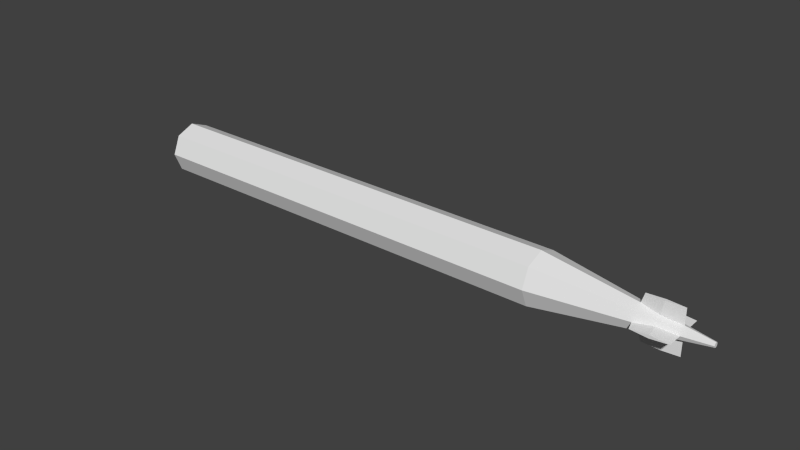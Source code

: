 # Source: type91_l.blend  (saved by Blender 2.69.0; exported with 4.5.12 LTS)
import bpy
from mathutils import Matrix  # noqa: F401  (used for matrix-valued properties, if any)

bpy.ops.wm.read_factory_settings(use_empty=True)
scene = bpy.context.scene
scene.name = 'Scene'

# ---- collections
col_collection_1 = bpy.data.collections.new('Collection 1'); scene.collection.children.link(col_collection_1)

# ---- materials (node trees are filled in below, after node groups)
mat_material_texture = bpy.data.materials.new('Material Texture')
mat_material_texture.alpha_threshold = 0.0
mat_material_texture.use_transparent_shadow = False
mat_material_texture.roughness = 0.5
mat_material_texture.line_color = (0.0, 0.0, 0.0, 1.0)

# ---- material node trees

# ---- world
world_world = bpy.data.worlds.new('World'); scene.world = world_world
world_world.color = (0.05088, 0.05088, 0.05088)
world_world.use_sun_shadow = False
world_world.sun_shadow_jitter_overblur = 0.0
world_world.cycles.sampling_method = 'MANUAL'
world_world.cycles.sample_map_resolution = 256

# ---- meshes
me_cylinder = bpy.data.meshes.new('Cylinder')
me_cylinder.from_pydata([(-0.01329, 0.19, -2.257), (7.357e-07, 0.19, -2.109), (8.299e-07, 0.19, -2.409), (0.01329, 0.19, -2.257), (6.825e-07, -0.19, -2.409), (-0.01329, -0.19, -2.257), (5.883e-07, -0.19, -2.109), (0.01329, -0.19, -2.257), (-0.01594, 6.689e-07, -2.228), (0.01594, 6.565e-07, -2.228), (0.19, 0.01329, -2.257), (0.19, 2.24e-07, -2.109), (0.19, 2.643e-07, -2.409), (0.19, -0.01329, -2.257), (-0.19, 3.83e-07, -2.409), (-0.19, 0.01329, -2.257), (-0.19, 3.427e-07, -2.109), (-0.19, -0.01329, -2.257), (1.596e-06, 3.238e-07, -2.41), (1.457e-06, 0.01594, -2.228), (1.312e-06, 2.754e-07, -2.05), (1.447e-06, -0.01594, -2.228), (0.0, -7.947e-09, 2.635), (-0.1591, 0.1591, 2.41), (-0.225, -2.178e-07, 2.41), (-0.1591, -0.1591, 2.41), (2.804e-07, -0.225, 2.41), (0.1591, -0.1591, 2.41), (0.225, -2.303e-07, 2.41), (0.1591, 0.1591, 2.41), (-5.264e-08, 0.225, -1.29), (0.1591, 0.1591, -1.29), (0.225, 1.538e-08, -1.29), (0.1591, -0.1591, -1.29), (-7.231e-08, -0.225, -1.29), (-0.1591, -0.1591, -1.29), (-0.225, 2.79e-08, -1.29), (-0.1591, 0.1591, -1.29), (3.001e-07, 0.225, 2.41), (-3.198e-07, 0.02077, -2.635), (0.01468, 0.01468, -2.635), (0.02076, 2.092e-07, -2.635), (0.01468, -0.01468, -2.635), (-3.217e-07, -0.02076, -2.635), (-0.01468, -0.01468, -2.635), (-0.02077, 2.103e-07, -2.635), (-0.01468, 0.01468, -2.635), (0.1591, 0.1591, 1.472), (0.225, -1.68e-07, 1.472), (0.1591, -0.1591, 1.472), (1.909e-07, -0.225, 1.472), (-0.1591, -0.1591, 1.472), (-0.225, -1.555e-07, 1.472), (-0.1591, 0.1591, 1.472), (2.106e-07, 0.225, 1.472)], [], [(2, 0, 1, 3), (4, 7, 6, 5), (12, 10, 11, 13), (14, 17, 16, 15), (18, 8, 0), (18, 0, 2), (0, 20, 1), (8, 20, 0), (3, 18, 2), (20, 3, 1), (9, 18, 3), (20, 9, 3), (9, 7, 18), (7, 4, 18), (20, 6, 7), (20, 7, 9), (8, 5, 20), (5, 6, 20), (18, 5, 8), (18, 4, 5), (18, 19, 10), (18, 10, 12), (10, 20, 11), (19, 20, 10), (13, 18, 12), (20, 13, 11), (21, 18, 13), (20, 21, 13), (21, 17, 18), (17, 14, 18), (20, 16, 17), (20, 17, 21), (19, 15, 20), (15, 16, 20), (18, 15, 19), (18, 14, 15), (29, 22, 28), (28, 22, 27), (27, 22, 26), (26, 22, 25), (25, 22, 24), (24, 22, 23), (53, 23, 38, 54), (49, 27, 26, 50), (48, 28, 27, 49), (51, 25, 24, 52), (47, 29, 28, 48), (23, 22, 38), (54, 38, 29, 47), (38, 22, 29), (37, 53, 54, 30), (36, 52, 53, 37), (35, 51, 52, 36), (34, 50, 51, 35), (33, 49, 50, 34), (32, 48, 49, 33), (31, 47, 48, 32), (30, 54, 47, 31), (52, 24, 23, 53), (50, 26, 25, 51), (31, 32, 41, 40), (36, 37, 46, 45), (34, 35, 44, 43), (32, 33, 42, 41), (30, 31, 40, 39), (37, 30, 39, 46), (35, 36, 45, 44), (33, 34, 43, 42), (39, 40, 41, 42, 43, 44, 45, 46)])
_uv = me_cylinder.uv_layers.new(name='UVMap')
_uv.uv.foreach_set('vector', [0.6472, 0.02301, 0.6472, 0.05338, 0.6472, 0.0831, 0.6472, 0.05338, 0.3428, 0.02301, 0.3428, 0.05338, 0.3428, 0.0831, 0.3428, 0.05338, 0.6472, 0.02301, 0.6472, 0.05338, 0.6472, 0.0831, 0.6472, 0.05338, 0.3428, 0.02301, 0.3428, 0.05338, 0.3428, 0.0831, 0.3428, 0.05338, 0.495, 0.02278, 0.495, 0.05921, 0.6472, 0.05338, 0.495, 0.02278, 0.6472, 0.05338, 0.6472, 0.02301, 0.6472, 0.05338, 0.495, 0.09488, 0.6472, 0.0831, 0.495, 0.05921, 0.495, 0.09488, 0.6472, 0.05338, 0.6472, 0.05338, 0.495, 0.02278, 0.6472, 0.02301, 0.495, 0.09488, 0.6472, 0.05338, 0.6472, 0.0831, 0.495, 0.05921, 0.495, 0.02278, 0.6472, 0.05338, 0.495, 0.09488, 0.495, 0.05921, 0.6472, 0.05338, 0.495, 0.05921, 0.3428, 0.05338, 0.495, 0.02278, 0.3428, 0.05338, 0.3428, 0.02301, 0.495, 0.02278, 0.495, 0.09488, 0.3428, 0.0831, 0.3428, 0.05338, 0.495, 0.09488, 0.3428, 0.05338, 0.495, 0.05921, 0.495, 0.05921, 0.3428, 0.05338, 0.495, 0.09488, 0.3428, 0.05338, 0.3428, 0.0831, 0.495, 0.09488, 0.495, 0.02278, 0.3428, 0.05338, 0.495, 0.05921, 0.495, 0.02278, 0.3428, 0.02301, 0.3428, 0.05338, 0.495, 0.02278, 0.495, 0.05921, 0.6472, 0.05338, 0.495, 0.02278, 0.6472, 0.05338, 0.6472, 0.02301, 0.6472, 0.05338, 0.495, 0.09488, 0.6472, 0.0831, 0.495, 0.05921, 0.495, 0.09488, 0.6472, 0.05338, 0.6472, 0.05338, 0.495, 0.02278, 0.6472, 0.02301, 0.495, 0.09488, 0.6472, 0.05338, 0.6472, 0.0831, 0.495, 0.05921, 0.495, 0.02278, 0.6472, 0.05338, 0.495, 0.09488, 0.495, 0.05921, 0.6472, 0.05338, 0.495, 0.05921, 0.3428, 0.05338, 0.495, 0.02278, 0.3428, 0.05338, 0.3428, 0.02301, 0.495, 0.02278, 0.495, 0.09488, 0.3428, 0.0831, 0.3428, 0.05338, 0.495, 0.09488, 0.3428, 0.05338, 0.495, 0.05921, 0.495, 0.05921, 0.3428, 0.05338, 0.495, 0.09488, 0.3428, 0.05338, 0.3428, 0.0831, 0.495, 0.09488, 0.495, 0.02278, 0.3428, 0.05338, 0.495, 0.05921, 0.495, 0.02278, 0.3428, 0.02301, 0.3428, 0.05338, 0.5981, 0.9418, 0.5, 0.9765, 0.5, 0.9418, 0.5, 0.9418, 0.5, 0.9765, 0.4019, 0.9418, 0.4019, 0.9418, 0.5, 0.9765, 0.3613, 0.9418, 0.3613, 0.9418, 0.5, 0.9765, 0.4019, 0.9418, 0.4019, 0.9418, 0.5, 0.9765, 0.5, 0.9418, 0.5, 0.9418, 0.5, 0.9765, 0.5981, 0.9418, 0.5981, 0.7972, 0.5981, 0.9418, 0.6387, 0.9418, 0.6387, 0.7972, 0.4019, 0.7972, 0.4019, 0.9418, 0.3613, 0.9418, 0.3613, 0.7972, 0.5, 0.7972, 0.5, 0.9418, 0.4019, 0.9418, 0.4019, 0.7972, 0.4019, 0.7972, 0.4019, 0.9418, 0.5, 0.9418, 0.5, 0.7972, 0.5981, 0.7972, 0.5981, 0.9418, 0.5, 0.9418, 0.5, 0.7972, 0.5981, 0.9418, 0.5, 0.9765, 0.6387, 0.9418, 0.6387, 0.7972, 0.6387, 0.9418, 0.5981, 0.9418, 0.5981, 0.7972, 0.6387, 0.9418, 0.5, 0.9765, 0.5981, 0.9418, 0.5981, 0.3389, 0.5981, 0.7644, 0.6387, 0.7644, 0.6387, 0.3389, 0.5, 0.3389, 0.5, 0.7644, 0.5981, 0.7644, 0.5981, 0.3389, 0.4019, 0.3389, 0.4019, 0.7644, 0.5, 0.7644, 0.5, 0.3389, 0.3613, 0.3389, 0.3613, 0.7644, 0.4019, 0.7644, 0.4019, 0.3389, 0.4019, 0.3389, 0.4019, 0.7644, 0.3613, 0.7644, 0.3613, 0.3389, 0.5, 0.3389, 0.5, 0.7644, 0.4019, 0.7644, 0.4019, 0.3389, 0.5981, 0.3389, 0.5981, 0.7644, 0.5, 0.7644, 0.5, 0.3389, 0.6387, 0.3389, 0.6387, 0.7644, 0.5981, 0.7644, 0.5981, 0.3389, 0.5, 0.7972, 0.5, 0.9418, 0.5981, 0.9418, 0.5981, 0.7972, 0.3613, 0.7972, 0.3613, 0.9418, 0.4019, 0.9418, 0.4019, 0.7972, 0.5981, 0.3389, 0.5, 0.3389, 0.5, 0.1316, 0.509, 0.1316, 0.5, 0.3389, 0.5981, 0.3389, 0.509, 0.1316, 0.5, 0.1316, 0.3613, 0.3389, 0.4019, 0.3389, 0.4909, 0.1316, 0.4872, 0.1316, 0.5, 0.3389, 0.4019, 0.3389, 0.4909, 0.1316, 0.5, 0.1316, 0.6387, 0.3389, 0.5981, 0.3389, 0.509, 0.1316, 0.5128, 0.1316, 0.5981, 0.3389, 0.6387, 0.3389, 0.5128, 0.1316, 0.509, 0.1316, 0.4019, 0.3389, 0.5, 0.3389, 0.5, 0.1316, 0.4909, 0.1316, 0.4019, 0.3389, 0.3613, 0.3389, 0.4872, 0.1316, 0.4909, 0.1316, 0.5128, 0.1316, 0.509, 0.1316, 0.5, 0.1316, 0.4909, 0.1316, 0.4872, 0.1316, 0.4909, 0.1316, 0.5, 0.1316, 0.509, 0.1316])
me_cylinder.materials.append(mat_material_texture)
me_cylinder.use_remesh_preserve_volume = False
me_cylinder.use_remesh_preserve_attributes = False
me_cylinder.use_mirror_vertex_groups = False
me_cylinder.update()

# ---- objects
ob_torpedo = bpy.data.objects.new('Torpedo', me_cylinder)

# ---- transforms, parenting, visibility, modifiers, constraints
ob_torpedo.location = (0.0, 0.0, 0.0)
ob_torpedo.rotation_euler = (-1.571, 6.283, 1.571)
ob_torpedo.lineart.crease_threshold = 0.0

# ---- collection membership
col_collection_1.objects.link(ob_torpedo)

# ---- scene / render settings (as saved in the file)
scene.frame_start = 1; scene.frame_end = 250; scene.frame_set(1)
scene.render.engine = 'BLENDER_EEVEE_NEXT'
scene.render.resolution_percentage = 50
scene.render.dither_intensity = 0.0
scene.cycles.use_denoising = False
scene.cycles.samples = 10
scene.cycles.sampling_pattern = 'TABULATED_SOBOL'
scene.cycles.light_sampling_threshold = 0.0
scene.cycles.use_adaptive_sampling = False
scene.cycles.use_light_tree = False
scene.cycles.blur_glossy = 0.0
scene.cycles.volume_bounces = 1
scene.cycles.pixel_filter_type = 'GAUSSIAN'
scene.cycles.sample_clamp_indirect = 0.0
scene.view_settings.view_transform = 'Standard'
bpy.context.view_layer.update()

# ---- added for rendering (the .blend has no active camera and no usable light): camera, sun
cam_auto = bpy.data.cameras.new('AutoCamera')
cam_auto.lens = 50.0
cam_auto.sensor_width = 36.0
cam_auto.clip_end = 1000.0
ob_auto_camera = bpy.data.objects.new('AutoCamera', cam_auto)
scene.collection.objects.link(ob_auto_camera)
ob_auto_camera.location = (4.91136, -5.89363, 3.92909)
ob_auto_camera.rotation_euler = (1.09748, -7.21219e-08, 0.694738)
scene.camera = ob_auto_camera
light_auto_sun = bpy.data.lights.new('AutoSun', 'SUN')
light_auto_sun.energy = 3.0
light_auto_sun.angle = 0.0523599
ob_auto_sun = bpy.data.objects.new('AutoSun', light_auto_sun)
scene.collection.objects.link(ob_auto_sun)
ob_auto_sun.rotation_euler = (0.872665, 0.174533, 0.523599)
bpy.context.view_layer.update()
